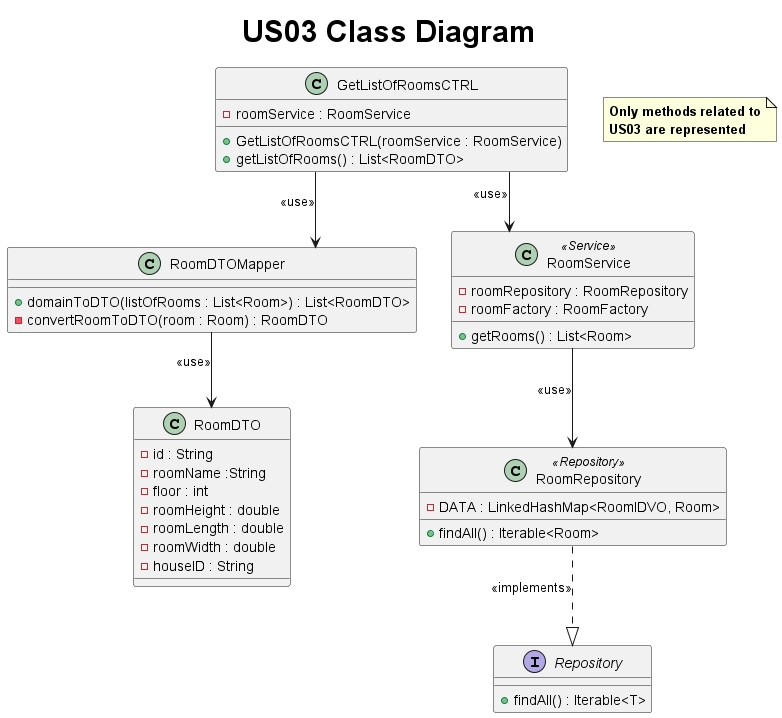

The diagram above was rendered by PlantUML. Its source (embedded in the PNG):
@startuml
title <size: 30> US03 Class Diagram
note  "<b>Only methods related to\n<b>US03 are represented" as N1
skinparam linetype ortho

class GetListOfRoomsCTRL{
    + GetListOfRoomsCTRL(roomService : RoomService)
    - roomService : RoomService
    +getListOfRooms() : List<RoomDTO>
}

class RoomDTOMapper{

    + domainToDTO(listOfRooms : List<Room>) : List<RoomDTO>
    - convertRoomToDTO(room : Room) : RoomDTO
}

class RoomRepository <<Repository>>{
    - DATA : LinkedHashMap<RoomIDVO, Room>

    + findAll() : Iterable<Room>
}

class RoomService  <<Service>>{
    - roomRepository : RoomRepository
    - roomFactory : RoomFactory

    + getRooms() : List<Room>
}

class RoomDTO{
    - id : String
    - roomName :String
    - floor : int
    - roomHeight : double
    - roomLength : double
    - roomWidth : double
    - houseID : String
}

interface Repository{
    + findAll() : Iterable<T>
}

GetListOfRoomsCTRL --> RoomService : <<use>>
RoomService --> RoomRepository : <<use>>
GetListOfRoomsCTRL --> RoomDTOMapper : <<use>>
RoomDTOMapper --> RoomDTO : <<use>>
Repository <|..up RoomRepository : <<implements>>
@enduml